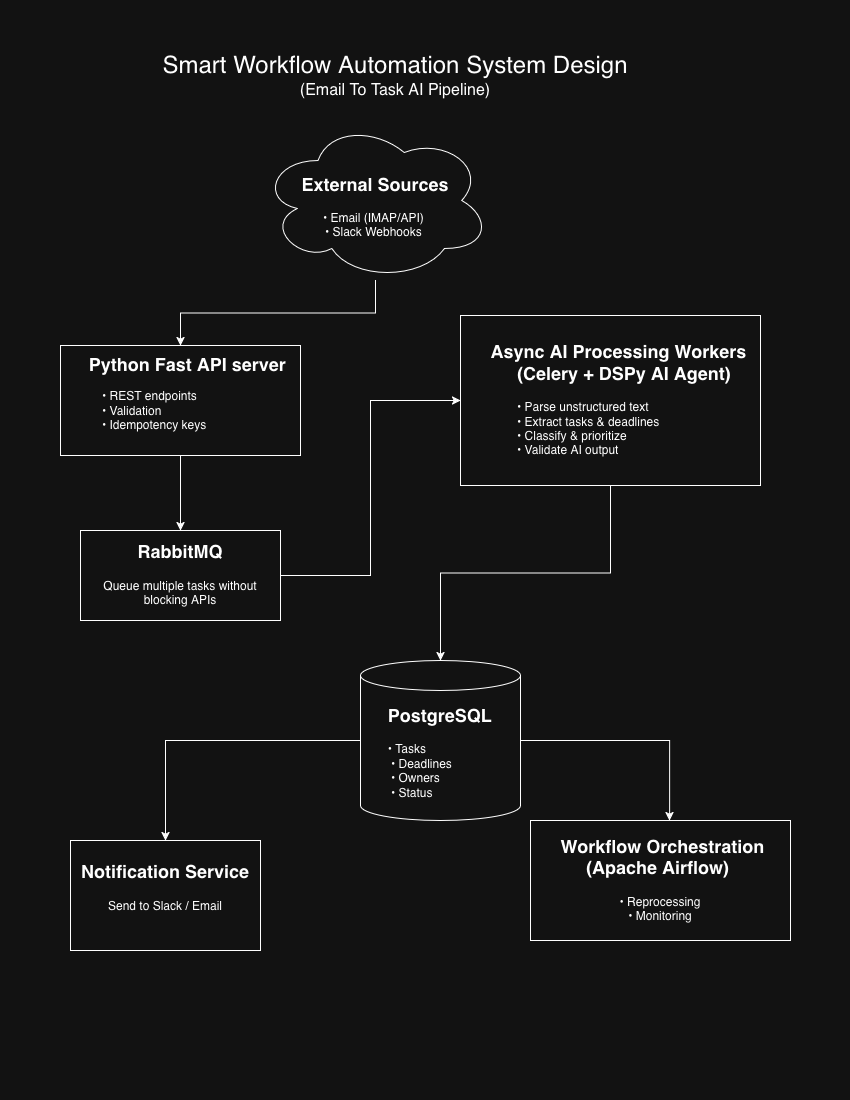

The diagram above was exported from draw.io. Its source (the exported page's mxGraphModel, read from the mxfile embedded in the PNG):
<mxGraphModel dx="2946" dy="1105" grid="1" gridSize="10" guides="1" tooltips="1" connect="1" arrows="1" fold="1" page="1" pageScale="1" pageWidth="850" pageHeight="1100" math="0" shadow="0">
  <root>
    <mxCell id="0" />
    <mxCell id="1" parent="0" />
    <mxCell id="Exd301feSyejeGiHrxjp-14" edge="1" parent="1" source="Exd301feSyejeGiHrxjp-2" style="edgeStyle=orthogonalEdgeStyle;rounded=0;orthogonalLoop=1;jettySize=auto;html=1;entryX=0.5;entryY=0;entryDx=0;entryDy=0;" target="Exd301feSyejeGiHrxjp-4">
      <mxGeometry relative="1" as="geometry" />
    </mxCell>
    <mxCell id="Exd301feSyejeGiHrxjp-2" parent="1" style="rounded=0;whiteSpace=wrap;html=1;align=left;" value="&lt;div align=&quot;justify&quot;&gt;&lt;span style=&quot;white-space: pre;&quot;&gt;&#09;&lt;/span&gt;&lt;font style=&quot;font-size: 18px;&quot;&gt;&lt;b&gt;Python Fast API server&lt;/b&gt;&lt;/font&gt;&lt;/div&gt;&lt;blockquote&gt;&lt;div align=&quot;justify&quot;&gt;• REST endpoints&lt;/div&gt;&lt;div align=&quot;justify&quot;&gt;• Validation&lt;/div&gt;&lt;div align=&quot;justify&quot;&gt;• Idempotency keys&lt;/div&gt;&lt;/blockquote&gt;" vertex="1">
      <mxGeometry height="110" width="240" x="60" y="345" as="geometry" />
    </mxCell>
    <mxCell id="Exd301feSyejeGiHrxjp-19" edge="1" parent="1" source="Exd301feSyejeGiHrxjp-4" style="edgeStyle=orthogonalEdgeStyle;rounded=0;orthogonalLoop=1;jettySize=auto;html=1;entryX=0;entryY=0.5;entryDx=0;entryDy=0;" target="Exd301feSyejeGiHrxjp-5">
      <mxGeometry relative="1" as="geometry">
        <mxPoint x="400" y="480" as="targetPoint" />
      </mxGeometry>
    </mxCell>
    <mxCell id="Exd301feSyejeGiHrxjp-4" parent="1" style="rounded=0;whiteSpace=wrap;html=1;" value="&lt;div&gt;&lt;font style=&quot;font-size: 18px;&quot;&gt;&lt;b&gt;RabbitMQ&lt;/b&gt;&lt;/font&gt;&lt;/div&gt;&lt;div&gt;&lt;br&gt;&lt;/div&gt;&lt;div&gt;Queue multiple tasks without blocking APIs&lt;/div&gt;" vertex="1">
      <mxGeometry height="90" width="200" x="80" y="530" as="geometry" />
    </mxCell>
    <mxCell id="Exd301feSyejeGiHrxjp-5" parent="1" style="whiteSpace=wrap;html=1;" value="&lt;div align=&quot;justify&quot;&gt;&lt;b&gt;&lt;font style=&quot;font-size: 18px;&quot;&gt;&lt;span style=&quot;white-space: pre;&quot;&gt;&#09;&lt;/span&gt;Async AI Processing Workers&amp;nbsp;&amp;nbsp;&lt;br&gt;&lt;span style=&quot;white-space: pre;&quot;&gt;&#09;&lt;/span&gt;&lt;span style=&quot;white-space: pre;&quot;&gt;&#09;&lt;/span&gt;(Celery + DSPy AI Agent)&amp;nbsp;&lt;/font&gt;&amp;nbsp;&lt;/b&gt;&lt;br&gt;&amp;nbsp; &amp;nbsp; &amp;nbsp; &amp;nbsp; &amp;nbsp; &amp;nbsp; &amp;nbsp; &amp;nbsp; &amp;nbsp; &amp;nbsp; &amp;nbsp; &amp;nbsp;&amp;nbsp;&lt;br&gt;&lt;span style=&quot;white-space: pre;&quot;&gt;&#09;&lt;/span&gt;&lt;span style=&quot;white-space: pre;&quot;&gt;&#09;&lt;/span&gt;• Parse unstructured text&amp;nbsp; &amp;nbsp; &amp;nbsp;&amp;nbsp;&lt;br&gt;&lt;span style=&quot;white-space: pre;&quot;&gt;&lt;span style=&quot;white-space: pre;&quot;&gt;&#09;&lt;/span&gt;&#09;&lt;/span&gt;• Extract tasks &amp;amp; deadlines&amp;nbsp; &amp;nbsp; &amp;nbsp;&amp;nbsp;&lt;br&gt;&lt;span style=&quot;white-space: pre;&quot;&gt;&#09;&lt;/span&gt;&lt;span style=&quot;white-space: pre;&quot;&gt;&#09;&lt;/span&gt;• Classify &amp;amp; prioritize&amp;nbsp;&amp;nbsp;&lt;br&gt;&lt;span style=&quot;white-space: pre;&quot;&gt;&#09;&lt;/span&gt;&lt;span style=&quot;white-space: pre;&quot;&gt;&#09;&lt;/span&gt;• Validate AI output&amp;nbsp;&lt;/div&gt;" vertex="1">
      <mxGeometry height="170" width="300" x="460" y="315" as="geometry" />
    </mxCell>
    <mxCell id="Exd301feSyejeGiHrxjp-7" parent="1" style="whiteSpace=wrap;html=1;" value="&lt;div&gt;&lt;font style=&quot;font-size: 18px;&quot;&gt;&amp;nbsp;&lt;b&gt;Workflow Orchestration (Apache Airflow)&amp;nbsp;&lt;/b&gt;&lt;/font&gt;&lt;/div&gt;&lt;div&gt;&amp;nbsp; &amp;nbsp; &amp;nbsp;&amp;nbsp;&lt;/div&gt;&lt;div&gt;• Reprocessing&lt;/div&gt;&lt;div&gt;• Monitoring&lt;/div&gt;" vertex="1">
      <mxGeometry height="120" width="260" x="530" y="820" as="geometry" />
    </mxCell>
    <mxCell id="Exd301feSyejeGiHrxjp-8" parent="1" style="whiteSpace=wrap;html=1;" value="&lt;div&gt;&lt;b&gt;&lt;font style=&quot;font-size: 18px;&quot;&gt;Notification Service&lt;/font&gt;&lt;/b&gt;&lt;/div&gt;&lt;div&gt;&lt;br&gt;&lt;/div&gt;&lt;div&gt;Send to Slack / Email&lt;/div&gt;&lt;div&gt;&lt;br&gt;&lt;/div&gt;" vertex="1">
      <mxGeometry height="110" width="190" x="70" y="840" as="geometry" />
    </mxCell>
    <mxCell id="Exd301feSyejeGiHrxjp-13" edge="1" parent="1" source="Exd301feSyejeGiHrxjp-10" style="edgeStyle=orthogonalEdgeStyle;rounded=0;orthogonalLoop=1;jettySize=auto;html=1;entryX=0.5;entryY=0;entryDx=0;entryDy=0;" target="Exd301feSyejeGiHrxjp-2">
      <mxGeometry relative="1" as="geometry" />
    </mxCell>
    <mxCell id="Exd301feSyejeGiHrxjp-10" parent="1" style="ellipse;shape=cloud;whiteSpace=wrap;html=1;" value="&lt;div&gt;&lt;font style=&quot;font-size: 18px;&quot;&gt;&lt;br&gt;&lt;/font&gt;&lt;/div&gt;&lt;div&gt;&lt;font style=&quot;font-size: 18px;&quot;&gt;&lt;br&gt;&lt;/font&gt;&lt;/div&gt;&lt;div&gt;&lt;font style=&quot;font-size: 18px;&quot;&gt;&lt;b&gt;External Sources&lt;/b&gt;&lt;/font&gt;&lt;/div&gt;&lt;div&gt;&lt;br&gt;&lt;/div&gt;&lt;div&gt;• Email (IMAP/API)&amp;nbsp;&lt;br&gt;• Slack Webhooks&amp;nbsp;&lt;br&gt;&lt;br&gt;&lt;br&gt;&lt;/div&gt;" vertex="1">
      <mxGeometry height="160" width="230" x="260" y="120" as="geometry" />
    </mxCell>
    <mxCell id="Exd301feSyejeGiHrxjp-11" parent="1" style="text;html=1;whiteSpace=wrap;strokeColor=none;fillColor=none;align=center;verticalAlign=middle;rounded=0;" value="&lt;div&gt;&lt;font style=&quot;font-size: 24px;&quot;&gt;Smart Workflow Automation System Design&lt;/font&gt;&lt;/div&gt;&lt;div&gt;&lt;font size=&quot;3&quot;&gt;(Email To Task AI Pipeline)&lt;/font&gt;&lt;/div&gt;&lt;div&gt;&lt;font size=&quot;3&quot;&gt;&lt;br&gt;&lt;/font&gt;&lt;/div&gt;" vertex="1">
      <mxGeometry height="30" width="530" x="130" y="70" as="geometry" />
    </mxCell>
    <mxCell id="Exd301feSyejeGiHrxjp-17" edge="1" parent="1" source="Exd301feSyejeGiHrxjp-12" style="edgeStyle=orthogonalEdgeStyle;rounded=0;orthogonalLoop=1;jettySize=auto;html=1;entryX=0.535;entryY=0;entryDx=0;entryDy=0;entryPerimeter=0;" target="Exd301feSyejeGiHrxjp-7">
      <mxGeometry relative="1" as="geometry">
        <mxPoint x="670" y="850" as="targetPoint" />
      </mxGeometry>
    </mxCell>
    <mxCell id="Exd301feSyejeGiHrxjp-18" edge="1" parent="1" source="Exd301feSyejeGiHrxjp-12" style="edgeStyle=orthogonalEdgeStyle;rounded=0;orthogonalLoop=1;jettySize=auto;html=1;entryX=0.5;entryY=0;entryDx=0;entryDy=0;" target="Exd301feSyejeGiHrxjp-8">
      <mxGeometry relative="1" as="geometry">
        <mxPoint x="180" y="685" as="targetPoint" />
      </mxGeometry>
    </mxCell>
    <mxCell id="Exd301feSyejeGiHrxjp-12" parent="1" style="shape=cylinder3;whiteSpace=wrap;html=1;boundedLbl=1;backgroundOutline=1;size=15;" value="&lt;div align=&quot;justify&quot;&gt;&lt;font style=&quot;font-size: 18px;&quot;&gt;&lt;span style=&quot;white-space: pre;&quot;&gt;&#09;&lt;/span&gt;&lt;b&gt;PostgreSQL&amp;nbsp;&lt;/b&gt; &amp;nbsp; &lt;/font&gt;&amp;nbsp; &amp;nbsp; &amp;nbsp; &amp;nbsp; &amp;nbsp;&amp;nbsp;&lt;br&gt;&amp;nbsp;&lt;span style=&quot;white-space: pre;&quot;&gt;&#09;&lt;/span&gt;• Tasks&amp;nbsp; &amp;nbsp; &amp;nbsp; &amp;nbsp; &amp;nbsp; &amp;nbsp; &amp;nbsp;&lt;br&gt;&lt;span style=&quot;white-space: pre;&quot;&gt;&#09;&lt;/span&gt;&amp;nbsp;• Deadlines&amp;nbsp; &amp;nbsp; &amp;nbsp; &amp;nbsp; &amp;nbsp;&lt;br&gt;&lt;span style=&quot;white-space: pre;&quot;&gt;&#09;&lt;/span&gt;&amp;nbsp;• Owners&amp;nbsp; &amp;nbsp; &amp;nbsp; &amp;nbsp; &amp;nbsp;&amp;nbsp;&lt;br&gt;&lt;span style=&quot;white-space: pre;&quot;&gt;&#09;&lt;/span&gt;&amp;nbsp;• Status&amp;nbsp; &amp;nbsp;&lt;/div&gt;" vertex="1">
      <mxGeometry height="160" width="160" x="360" y="660" as="geometry" />
    </mxCell>
    <mxCell id="Exd301feSyejeGiHrxjp-16" edge="1" parent="1" source="Exd301feSyejeGiHrxjp-5" style="edgeStyle=orthogonalEdgeStyle;rounded=0;orthogonalLoop=1;jettySize=auto;html=1;entryX=0.5;entryY=0;entryDx=0;entryDy=0;entryPerimeter=0;" target="Exd301feSyejeGiHrxjp-12">
      <mxGeometry relative="1" as="geometry" />
    </mxCell>
  </root>
</mxGraphModel>